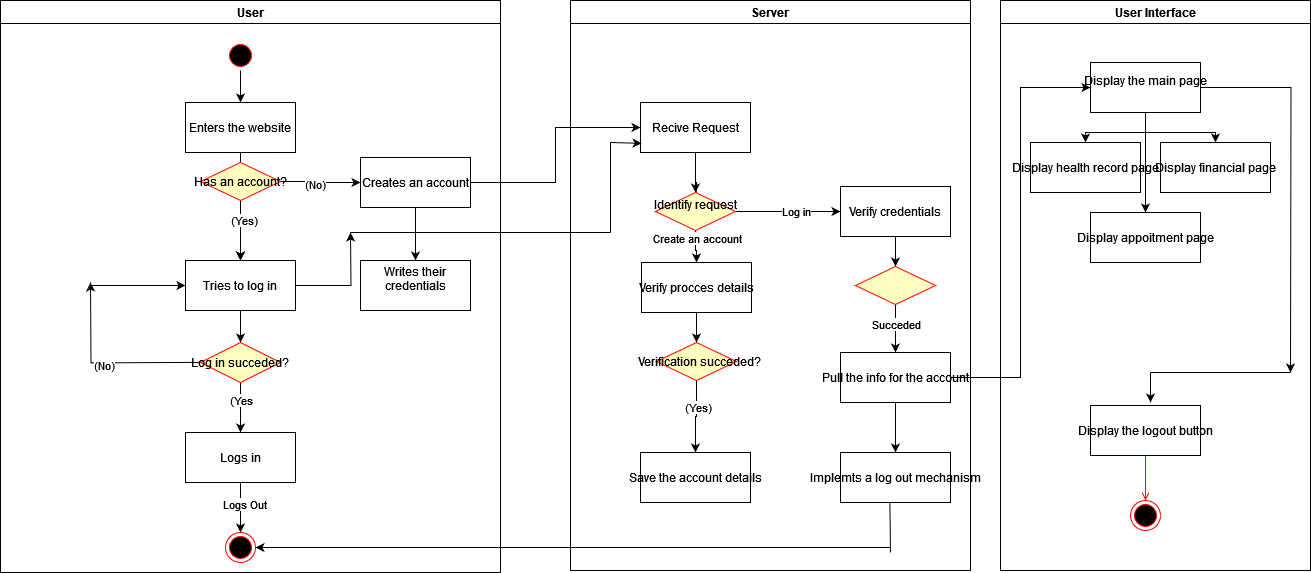

The diagram above was exported from draw.io. Its source (the exported page's mxGraphModel, read from the mxfile embedded in the PNG):
<mxGraphModel dx="2603" dy="774" grid="1" gridSize="10" guides="1" tooltips="1" connect="1" arrows="1" fold="1" page="1" pageScale="1" pageWidth="1169" pageHeight="826" background="none" math="0" shadow="0">
  <root>
    <mxCell id="0" />
    <mxCell id="1" parent="0" />
    <mxCell id="2" value="User" style="swimlane;whiteSpace=wrap" parent="1" vertex="1">
      <mxGeometry x="-170" y="128" width="500" height="572" as="geometry" />
    </mxCell>
    <mxCell id="_ZR7o_LOtNJtk-iY4hDg-44" style="edgeStyle=orthogonalEdgeStyle;rounded=0;orthogonalLoop=1;jettySize=auto;html=1;entryX=0.5;entryY=0;entryDx=0;entryDy=0;" edge="1" parent="2" source="5" target="_ZR7o_LOtNJtk-iY4hDg-42">
      <mxGeometry relative="1" as="geometry" />
    </mxCell>
    <mxCell id="5" value="" style="ellipse;shape=startState;fillColor=#000000;strokeColor=#ff0000;" parent="2" vertex="1">
      <mxGeometry x="225" y="40" width="30" height="30" as="geometry" />
    </mxCell>
    <mxCell id="_ZR7o_LOtNJtk-iY4hDg-49" value="" style="edgeStyle=orthogonalEdgeStyle;rounded=0;orthogonalLoop=1;jettySize=auto;html=1;" edge="1" parent="2" source="_ZR7o_LOtNJtk-iY4hDg-42" target="_ZR7o_LOtNJtk-iY4hDg-46">
      <mxGeometry relative="1" as="geometry" />
    </mxCell>
    <mxCell id="_ZR7o_LOtNJtk-iY4hDg-42" value="Enters the website" style="" vertex="1" parent="2">
      <mxGeometry x="185" y="102" width="110" height="50" as="geometry" />
    </mxCell>
    <mxCell id="_ZR7o_LOtNJtk-iY4hDg-48" value="" style="edgeStyle=orthogonalEdgeStyle;rounded=0;orthogonalLoop=1;jettySize=auto;html=1;" edge="1" parent="2" source="_ZR7o_LOtNJtk-iY4hDg-45" target="_ZR7o_LOtNJtk-iY4hDg-46">
      <mxGeometry relative="1" as="geometry" />
    </mxCell>
    <mxCell id="_ZR7o_LOtNJtk-iY4hDg-53" value="(Yes)" style="edgeLabel;html=1;align=center;verticalAlign=middle;resizable=0;points=[];" vertex="1" connectable="0" parent="_ZR7o_LOtNJtk-iY4hDg-48">
      <mxGeometry x="-0.381" y="3" relative="1" as="geometry">
        <mxPoint as="offset" />
      </mxGeometry>
    </mxCell>
    <mxCell id="_ZR7o_LOtNJtk-iY4hDg-51" value="" style="edgeStyle=orthogonalEdgeStyle;rounded=0;orthogonalLoop=1;jettySize=auto;html=1;" edge="1" parent="2" source="_ZR7o_LOtNJtk-iY4hDg-45" target="_ZR7o_LOtNJtk-iY4hDg-50">
      <mxGeometry relative="1" as="geometry" />
    </mxCell>
    <mxCell id="_ZR7o_LOtNJtk-iY4hDg-52" value="(No)" style="edgeLabel;html=1;align=center;verticalAlign=middle;resizable=0;points=[];" vertex="1" connectable="0" parent="_ZR7o_LOtNJtk-iY4hDg-51">
      <mxGeometry x="-0.1556" y="-2" relative="1" as="geometry">
        <mxPoint as="offset" />
      </mxGeometry>
    </mxCell>
    <mxCell id="_ZR7o_LOtNJtk-iY4hDg-45" value="Has an account?" style="rhombus;fillColor=#ffffc0;strokeColor=#ff0000;" vertex="1" parent="2">
      <mxGeometry x="200" y="162" width="80" height="38" as="geometry" />
    </mxCell>
    <mxCell id="_ZR7o_LOtNJtk-iY4hDg-58" value="" style="edgeStyle=orthogonalEdgeStyle;rounded=0;orthogonalLoop=1;jettySize=auto;html=1;" edge="1" parent="2" source="_ZR7o_LOtNJtk-iY4hDg-46">
      <mxGeometry relative="1" as="geometry">
        <mxPoint x="240.00000000000045" y="342" as="targetPoint" />
      </mxGeometry>
    </mxCell>
    <mxCell id="_ZR7o_LOtNJtk-iY4hDg-133" style="edgeStyle=orthogonalEdgeStyle;rounded=0;orthogonalLoop=1;jettySize=auto;html=1;" edge="1" parent="2" source="_ZR7o_LOtNJtk-iY4hDg-46">
      <mxGeometry relative="1" as="geometry">
        <mxPoint x="350" y="232" as="targetPoint" />
      </mxGeometry>
    </mxCell>
    <mxCell id="_ZR7o_LOtNJtk-iY4hDg-46" value="Tries to log in" style="" vertex="1" parent="2">
      <mxGeometry x="185" y="260" width="110" height="50" as="geometry" />
    </mxCell>
    <mxCell id="_ZR7o_LOtNJtk-iY4hDg-55" value="" style="edgeStyle=orthogonalEdgeStyle;rounded=0;orthogonalLoop=1;jettySize=auto;html=1;" edge="1" parent="2" source="_ZR7o_LOtNJtk-iY4hDg-50" target="_ZR7o_LOtNJtk-iY4hDg-54">
      <mxGeometry relative="1" as="geometry" />
    </mxCell>
    <mxCell id="_ZR7o_LOtNJtk-iY4hDg-50" value="Creates an account" style="" vertex="1" parent="2">
      <mxGeometry x="360" y="157" width="110" height="50" as="geometry" />
    </mxCell>
    <mxCell id="_ZR7o_LOtNJtk-iY4hDg-54" value="Writes their &#10;credentials&#10;" style="" vertex="1" parent="2">
      <mxGeometry x="360" y="260" width="110" height="50" as="geometry" />
    </mxCell>
    <mxCell id="_ZR7o_LOtNJtk-iY4hDg-76" value="" style="edgeStyle=orthogonalEdgeStyle;rounded=0;orthogonalLoop=1;jettySize=auto;html=1;" edge="1" parent="2">
      <mxGeometry relative="1" as="geometry">
        <mxPoint x="200" y="361.86" as="sourcePoint" />
        <mxPoint x="90" y="282" as="targetPoint" />
      </mxGeometry>
    </mxCell>
    <mxCell id="_ZR7o_LOtNJtk-iY4hDg-77" value="&lt;div&gt;(No)&lt;/div&gt;" style="edgeLabel;html=1;align=center;verticalAlign=middle;resizable=0;points=[];" vertex="1" connectable="0" parent="_ZR7o_LOtNJtk-iY4hDg-76">
      <mxGeometry x="0.0222" y="2" relative="1" as="geometry">
        <mxPoint as="offset" />
      </mxGeometry>
    </mxCell>
    <mxCell id="_ZR7o_LOtNJtk-iY4hDg-79" value="" style="edgeStyle=orthogonalEdgeStyle;rounded=0;orthogonalLoop=1;jettySize=auto;html=1;" edge="1" parent="2" source="_ZR7o_LOtNJtk-iY4hDg-56" target="_ZR7o_LOtNJtk-iY4hDg-78">
      <mxGeometry relative="1" as="geometry" />
    </mxCell>
    <mxCell id="_ZR7o_LOtNJtk-iY4hDg-80" value="(Yes" style="edgeLabel;html=1;align=center;verticalAlign=middle;resizable=0;points=[];" vertex="1" connectable="0" parent="_ZR7o_LOtNJtk-iY4hDg-79">
      <mxGeometry x="-0.3333" relative="1" as="geometry">
        <mxPoint as="offset" />
      </mxGeometry>
    </mxCell>
    <mxCell id="_ZR7o_LOtNJtk-iY4hDg-56" value="Log in succeded?" style="rhombus;fillColor=#ffffc0;strokeColor=#ff0000;" vertex="1" parent="2">
      <mxGeometry x="200" y="342" width="80" height="40" as="geometry" />
    </mxCell>
    <mxCell id="_ZR7o_LOtNJtk-iY4hDg-89" value="" style="edgeStyle=orthogonalEdgeStyle;rounded=0;orthogonalLoop=1;jettySize=auto;html=1;" edge="1" parent="2" source="_ZR7o_LOtNJtk-iY4hDg-78" target="_ZR7o_LOtNJtk-iY4hDg-88">
      <mxGeometry relative="1" as="geometry" />
    </mxCell>
    <mxCell id="_ZR7o_LOtNJtk-iY4hDg-145" value="Logs Out" style="edgeLabel;html=1;align=center;verticalAlign=middle;resizable=0;points=[];" vertex="1" connectable="0" parent="_ZR7o_LOtNJtk-iY4hDg-89">
      <mxGeometry x="-0.1667" y="3" relative="1" as="geometry">
        <mxPoint as="offset" />
      </mxGeometry>
    </mxCell>
    <mxCell id="_ZR7o_LOtNJtk-iY4hDg-78" value="Logs in" style="" vertex="1" parent="2">
      <mxGeometry x="185" y="432" width="110" height="50" as="geometry" />
    </mxCell>
    <mxCell id="_ZR7o_LOtNJtk-iY4hDg-88" value="" style="ellipse;shape=endState;fillColor=#000000;strokeColor=#ff0000" vertex="1" parent="2">
      <mxGeometry x="225" y="532" width="30" height="30" as="geometry" />
    </mxCell>
    <mxCell id="3" value="Server" style="swimlane;whiteSpace=wrap" parent="1" vertex="1">
      <mxGeometry x="400" y="128" width="400" height="570" as="geometry" />
    </mxCell>
    <mxCell id="_ZR7o_LOtNJtk-iY4hDg-93" value="" style="edgeStyle=orthogonalEdgeStyle;rounded=0;orthogonalLoop=1;jettySize=auto;html=1;" edge="1" parent="3" source="_ZR7o_LOtNJtk-iY4hDg-95">
      <mxGeometry relative="1" as="geometry">
        <mxPoint x="125" y="217" as="targetPoint" />
        <Array as="points">
          <mxPoint x="125" y="182" />
          <mxPoint x="126" y="182" />
          <mxPoint x="126" y="217" />
        </Array>
      </mxGeometry>
    </mxCell>
    <mxCell id="_ZR7o_LOtNJtk-iY4hDg-90" value="Recive Request" style="" vertex="1" parent="3">
      <mxGeometry x="70" y="102" width="110" height="50" as="geometry" />
    </mxCell>
    <mxCell id="_ZR7o_LOtNJtk-iY4hDg-96" value="" style="edgeStyle=orthogonalEdgeStyle;rounded=0;orthogonalLoop=1;jettySize=auto;html=1;" edge="1" parent="3" source="_ZR7o_LOtNJtk-iY4hDg-90" target="_ZR7o_LOtNJtk-iY4hDg-95">
      <mxGeometry relative="1" as="geometry">
        <mxPoint x="515" y="280" as="sourcePoint" />
        <mxPoint x="515" y="345" as="targetPoint" />
        <Array as="points" />
      </mxGeometry>
    </mxCell>
    <mxCell id="_ZR7o_LOtNJtk-iY4hDg-99" value="" style="edgeStyle=orthogonalEdgeStyle;rounded=0;orthogonalLoop=1;jettySize=auto;html=1;" edge="1" parent="3" source="_ZR7o_LOtNJtk-iY4hDg-95" target="_ZR7o_LOtNJtk-iY4hDg-98">
      <mxGeometry relative="1" as="geometry" />
    </mxCell>
    <mxCell id="_ZR7o_LOtNJtk-iY4hDg-101" value="Create an account" style="edgeLabel;html=1;align=center;verticalAlign=middle;resizable=0;points=[];" vertex="1" connectable="0" parent="_ZR7o_LOtNJtk-iY4hDg-99">
      <mxGeometry x="-0.5972" y="1" relative="1" as="geometry">
        <mxPoint as="offset" />
      </mxGeometry>
    </mxCell>
    <mxCell id="_ZR7o_LOtNJtk-iY4hDg-100" value="" style="edgeStyle=orthogonalEdgeStyle;rounded=0;orthogonalLoop=1;jettySize=auto;html=1;" edge="1" parent="3" source="_ZR7o_LOtNJtk-iY4hDg-95" target="_ZR7o_LOtNJtk-iY4hDg-97">
      <mxGeometry relative="1" as="geometry" />
    </mxCell>
    <mxCell id="_ZR7o_LOtNJtk-iY4hDg-102" value="&lt;div&gt;Log in&lt;/div&gt;" style="edgeLabel;html=1;align=center;verticalAlign=middle;resizable=0;points=[];" vertex="1" connectable="0" parent="_ZR7o_LOtNJtk-iY4hDg-100">
      <mxGeometry x="0.1493" y="1" relative="1" as="geometry">
        <mxPoint as="offset" />
      </mxGeometry>
    </mxCell>
    <mxCell id="_ZR7o_LOtNJtk-iY4hDg-95" value="Identify request&#10;" style="rhombus;fillColor=#ffffc0;strokeColor=#ff0000;" vertex="1" parent="3">
      <mxGeometry x="85" y="192" width="80" height="38" as="geometry" />
    </mxCell>
    <mxCell id="_ZR7o_LOtNJtk-iY4hDg-110" value="" style="edgeStyle=orthogonalEdgeStyle;rounded=0;orthogonalLoop=1;jettySize=auto;html=1;" edge="1" parent="3" source="_ZR7o_LOtNJtk-iY4hDg-98" target="_ZR7o_LOtNJtk-iY4hDg-109">
      <mxGeometry relative="1" as="geometry" />
    </mxCell>
    <mxCell id="_ZR7o_LOtNJtk-iY4hDg-98" value="Verify procces details" style="" vertex="1" parent="3">
      <mxGeometry x="71" y="262" width="110" height="50" as="geometry" />
    </mxCell>
    <mxCell id="_ZR7o_LOtNJtk-iY4hDg-104" value="" style="edgeStyle=orthogonalEdgeStyle;rounded=0;orthogonalLoop=1;jettySize=auto;html=1;" edge="1" parent="3" source="_ZR7o_LOtNJtk-iY4hDg-97" target="_ZR7o_LOtNJtk-iY4hDg-103">
      <mxGeometry relative="1" as="geometry" />
    </mxCell>
    <mxCell id="_ZR7o_LOtNJtk-iY4hDg-97" value="Verify credentials" style="" vertex="1" parent="3">
      <mxGeometry x="270" y="186" width="110" height="50" as="geometry" />
    </mxCell>
    <mxCell id="_ZR7o_LOtNJtk-iY4hDg-106" value="" style="edgeStyle=orthogonalEdgeStyle;rounded=0;orthogonalLoop=1;jettySize=auto;html=1;" edge="1" parent="3" source="_ZR7o_LOtNJtk-iY4hDg-103" target="_ZR7o_LOtNJtk-iY4hDg-105">
      <mxGeometry relative="1" as="geometry" />
    </mxCell>
    <mxCell id="_ZR7o_LOtNJtk-iY4hDg-107" value="Succeded" style="edgeLabel;html=1;align=center;verticalAlign=middle;resizable=0;points=[];" vertex="1" connectable="0" parent="_ZR7o_LOtNJtk-iY4hDg-106">
      <mxGeometry x="-0.2024" relative="1" as="geometry">
        <mxPoint as="offset" />
      </mxGeometry>
    </mxCell>
    <mxCell id="_ZR7o_LOtNJtk-iY4hDg-103" value="" style="rhombus;fillColor=#ffffc0;strokeColor=#ff0000;" vertex="1" parent="3">
      <mxGeometry x="285" y="266" width="80" height="38" as="geometry" />
    </mxCell>
    <mxCell id="_ZR7o_LOtNJtk-iY4hDg-147" value="" style="edgeStyle=orthogonalEdgeStyle;rounded=0;orthogonalLoop=1;jettySize=auto;html=1;" edge="1" parent="3" source="_ZR7o_LOtNJtk-iY4hDg-105" target="_ZR7o_LOtNJtk-iY4hDg-146">
      <mxGeometry relative="1" as="geometry" />
    </mxCell>
    <mxCell id="_ZR7o_LOtNJtk-iY4hDg-105" value="Pull the info for the account" style="" vertex="1" parent="3">
      <mxGeometry x="270" y="352" width="110" height="50" as="geometry" />
    </mxCell>
    <mxCell id="_ZR7o_LOtNJtk-iY4hDg-108" value="Save the account details" style="" vertex="1" parent="3">
      <mxGeometry x="70" y="452" width="110" height="50" as="geometry" />
    </mxCell>
    <mxCell id="_ZR7o_LOtNJtk-iY4hDg-111" value="" style="edgeStyle=orthogonalEdgeStyle;rounded=0;orthogonalLoop=1;jettySize=auto;html=1;" edge="1" parent="3" source="_ZR7o_LOtNJtk-iY4hDg-109" target="_ZR7o_LOtNJtk-iY4hDg-108">
      <mxGeometry relative="1" as="geometry" />
    </mxCell>
    <mxCell id="_ZR7o_LOtNJtk-iY4hDg-112" value="(Yes)" style="edgeLabel;html=1;align=center;verticalAlign=middle;resizable=0;points=[];" vertex="1" connectable="0" parent="_ZR7o_LOtNJtk-iY4hDg-111">
      <mxGeometry x="-0.2831" y="1" relative="1" as="geometry">
        <mxPoint as="offset" />
      </mxGeometry>
    </mxCell>
    <mxCell id="_ZR7o_LOtNJtk-iY4hDg-109" value="  Verification succeded?" style="rhombus;fillColor=#ffffc0;strokeColor=#ff0000;" vertex="1" parent="3">
      <mxGeometry x="86" y="342" width="80" height="38" as="geometry" />
    </mxCell>
    <mxCell id="_ZR7o_LOtNJtk-iY4hDg-146" value="Implemts a log out mechanism" style="" vertex="1" parent="3">
      <mxGeometry x="270" y="452" width="110" height="50" as="geometry" />
    </mxCell>
    <mxCell id="4" value="User Interface" style="swimlane;whiteSpace=wrap" parent="1" vertex="1">
      <mxGeometry x="830" y="128" width="310" height="570" as="geometry" />
    </mxCell>
    <mxCell id="33" value="Display the logout button" style="" parent="4" vertex="1">
      <mxGeometry x="90" y="405" width="110" height="50" as="geometry" />
    </mxCell>
    <mxCell id="38" value="" style="ellipse;shape=endState;fillColor=#000000;strokeColor=#ff0000" parent="4" vertex="1">
      <mxGeometry x="130" y="500" width="30" height="30" as="geometry" />
    </mxCell>
    <mxCell id="39" value="" style="endArrow=open;strokeColor=#FF0000;endFill=1;rounded=0" parent="4" source="33" target="38" edge="1">
      <mxGeometry relative="1" as="geometry" />
    </mxCell>
    <mxCell id="_ZR7o_LOtNJtk-iY4hDg-123" style="edgeStyle=orthogonalEdgeStyle;rounded=0;orthogonalLoop=1;jettySize=auto;html=1;entryX=0.5;entryY=0;entryDx=0;entryDy=0;" edge="1" parent="4" source="_ZR7o_LOtNJtk-iY4hDg-113" target="_ZR7o_LOtNJtk-iY4hDg-118">
      <mxGeometry relative="1" as="geometry" />
    </mxCell>
    <mxCell id="_ZR7o_LOtNJtk-iY4hDg-126" style="edgeStyle=orthogonalEdgeStyle;rounded=0;orthogonalLoop=1;jettySize=auto;html=1;entryX=0.5;entryY=0;entryDx=0;entryDy=0;" edge="1" parent="4" source="_ZR7o_LOtNJtk-iY4hDg-113" target="_ZR7o_LOtNJtk-iY4hDg-120">
      <mxGeometry relative="1" as="geometry" />
    </mxCell>
    <mxCell id="_ZR7o_LOtNJtk-iY4hDg-128" style="edgeStyle=orthogonalEdgeStyle;rounded=0;orthogonalLoop=1;jettySize=auto;html=1;entryX=0.5;entryY=0;entryDx=0;entryDy=0;" edge="1" parent="4" source="_ZR7o_LOtNJtk-iY4hDg-113" target="_ZR7o_LOtNJtk-iY4hDg-119">
      <mxGeometry relative="1" as="geometry" />
    </mxCell>
    <mxCell id="_ZR7o_LOtNJtk-iY4hDg-140" style="edgeStyle=orthogonalEdgeStyle;rounded=0;orthogonalLoop=1;jettySize=auto;html=1;" edge="1" parent="4" source="_ZR7o_LOtNJtk-iY4hDg-113">
      <mxGeometry relative="1" as="geometry">
        <mxPoint x="290" y="372" as="targetPoint" />
      </mxGeometry>
    </mxCell>
    <mxCell id="_ZR7o_LOtNJtk-iY4hDg-113" value="Display the main page&#10;" style="" vertex="1" parent="4">
      <mxGeometry x="90" y="62" width="110" height="50" as="geometry" />
    </mxCell>
    <mxCell id="_ZR7o_LOtNJtk-iY4hDg-118" value="Display health record page" style="" vertex="1" parent="4">
      <mxGeometry x="30" y="142" width="110" height="50" as="geometry" />
    </mxCell>
    <mxCell id="_ZR7o_LOtNJtk-iY4hDg-119" value="Display appoitment page" style="" vertex="1" parent="4">
      <mxGeometry x="90" y="212" width="110" height="50" as="geometry" />
    </mxCell>
    <mxCell id="_ZR7o_LOtNJtk-iY4hDg-120" value="Display financial page" style="" vertex="1" parent="4">
      <mxGeometry x="160" y="142" width="110" height="50" as="geometry" />
    </mxCell>
    <mxCell id="_ZR7o_LOtNJtk-iY4hDg-142" value="" style="endArrow=classic;html=1;rounded=0;" edge="1" parent="4">
      <mxGeometry width="50" height="50" relative="1" as="geometry">
        <mxPoint x="150" y="372" as="sourcePoint" />
        <mxPoint x="150" y="402" as="targetPoint" />
      </mxGeometry>
    </mxCell>
    <mxCell id="_ZR7o_LOtNJtk-iY4hDg-86" value="" style="endArrow=classic;html=1;rounded=0;entryX=0;entryY=0.5;entryDx=0;entryDy=0;" edge="1" parent="1" target="_ZR7o_LOtNJtk-iY4hDg-46">
      <mxGeometry width="50" height="50" relative="1" as="geometry">
        <mxPoint x="-80" y="413" as="sourcePoint" />
        <mxPoint x="10" y="410" as="targetPoint" />
      </mxGeometry>
    </mxCell>
    <mxCell id="_ZR7o_LOtNJtk-iY4hDg-114" style="edgeStyle=orthogonalEdgeStyle;rounded=0;orthogonalLoop=1;jettySize=auto;html=1;entryX=0;entryY=0.5;entryDx=0;entryDy=0;" edge="1" parent="1" source="_ZR7o_LOtNJtk-iY4hDg-105" target="_ZR7o_LOtNJtk-iY4hDg-113">
      <mxGeometry relative="1" as="geometry">
        <Array as="points">
          <mxPoint x="850" y="505" />
          <mxPoint x="850" y="215" />
        </Array>
      </mxGeometry>
    </mxCell>
    <mxCell id="_ZR7o_LOtNJtk-iY4hDg-130" style="edgeStyle=orthogonalEdgeStyle;rounded=0;orthogonalLoop=1;jettySize=auto;html=1;entryX=0;entryY=0.5;entryDx=0;entryDy=0;" edge="1" parent="1" source="_ZR7o_LOtNJtk-iY4hDg-50" target="_ZR7o_LOtNJtk-iY4hDg-90">
      <mxGeometry relative="1" as="geometry" />
    </mxCell>
    <mxCell id="_ZR7o_LOtNJtk-iY4hDg-135" value="" style="endArrow=none;html=1;rounded=0;" edge="1" parent="1">
      <mxGeometry width="50" height="50" relative="1" as="geometry">
        <mxPoint x="180" y="360" as="sourcePoint" />
        <mxPoint x="440" y="360" as="targetPoint" />
        <Array as="points">
          <mxPoint x="270" y="360" />
        </Array>
      </mxGeometry>
    </mxCell>
    <mxCell id="_ZR7o_LOtNJtk-iY4hDg-138" value="" style="endArrow=none;html=1;rounded=0;" edge="1" parent="1">
      <mxGeometry width="50" height="50" relative="1" as="geometry">
        <mxPoint x="440" y="360" as="sourcePoint" />
        <mxPoint x="440" y="270" as="targetPoint" />
      </mxGeometry>
    </mxCell>
    <mxCell id="_ZR7o_LOtNJtk-iY4hDg-139" value="" style="endArrow=classic;html=1;rounded=0;entryX=0.01;entryY=0.817;entryDx=0;entryDy=0;entryPerimeter=0;" edge="1" parent="1" target="_ZR7o_LOtNJtk-iY4hDg-90">
      <mxGeometry width="50" height="50" relative="1" as="geometry">
        <mxPoint x="440" y="270" as="sourcePoint" />
        <mxPoint x="380" y="290" as="targetPoint" />
      </mxGeometry>
    </mxCell>
    <mxCell id="_ZR7o_LOtNJtk-iY4hDg-144" value="" style="endArrow=none;html=1;rounded=0;" edge="1" parent="1">
      <mxGeometry width="50" height="50" relative="1" as="geometry">
        <mxPoint x="980" y="500" as="sourcePoint" />
        <mxPoint x="1120" y="500" as="targetPoint" />
      </mxGeometry>
    </mxCell>
    <mxCell id="_ZR7o_LOtNJtk-iY4hDg-150" value="" style="endArrow=classic;html=1;rounded=0;entryX=1;entryY=0.5;entryDx=0;entryDy=0;" edge="1" parent="1" target="_ZR7o_LOtNJtk-iY4hDg-88">
      <mxGeometry width="50" height="50" relative="1" as="geometry">
        <mxPoint x="720" y="675" as="sourcePoint" />
        <mxPoint x="430" y="530" as="targetPoint" />
      </mxGeometry>
    </mxCell>
    <mxCell id="_ZR7o_LOtNJtk-iY4hDg-153" value="" style="endArrow=none;html=1;rounded=0;entryX=0.449;entryY=1.006;entryDx=0;entryDy=0;entryPerimeter=0;" edge="1" parent="1" target="_ZR7o_LOtNJtk-iY4hDg-146">
      <mxGeometry width="50" height="50" relative="1" as="geometry">
        <mxPoint x="720" y="680" as="sourcePoint" />
        <mxPoint x="720" y="650" as="targetPoint" />
      </mxGeometry>
    </mxCell>
  </root>
</mxGraphModel>